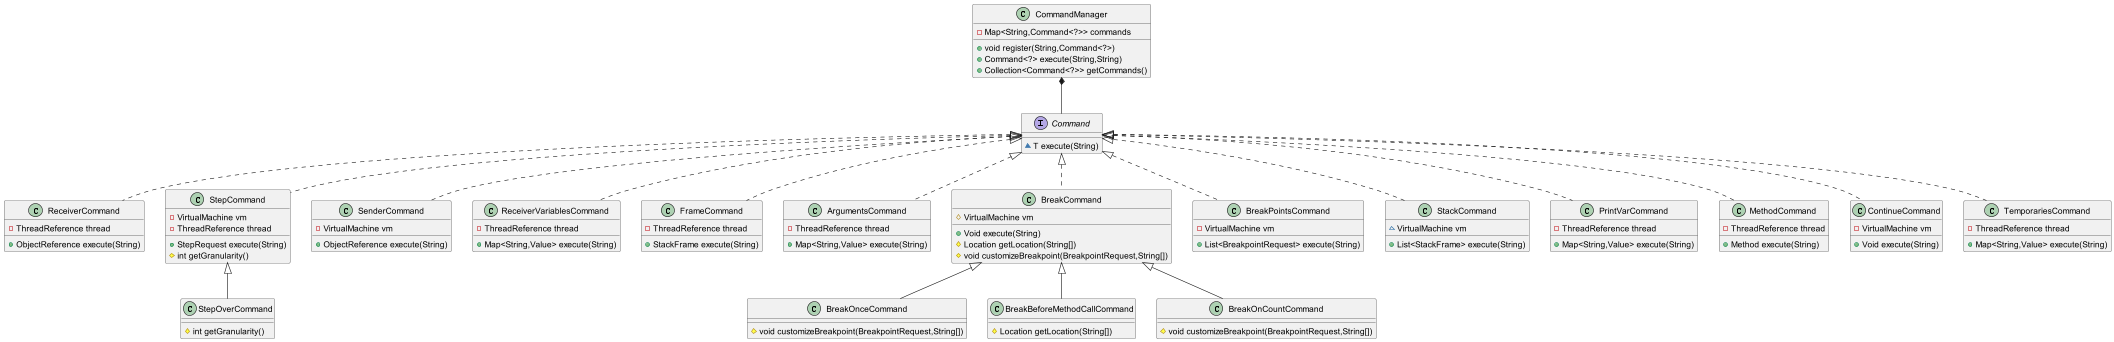

The diagram above was rendered by PlantUML. Its source (embedded in the PNG):
@startuml
class BreakOnceCommand {
# void customizeBreakpoint(BreakpointRequest,String[])
}
class ReceiverCommand {
- ThreadReference thread
+ ObjectReference execute(String)
}
class StepCommand {
- VirtualMachine vm
- ThreadReference thread
+ StepRequest execute(String)
# int getGranularity()
}
class StepOverCommand {
# int getGranularity()
}
class SenderCommand {
- VirtualMachine vm
+ ObjectReference execute(String)
}
class ReceiverVariablesCommand {
- ThreadReference thread
+ Map<String,Value> execute(String)
}
class FrameCommand {
- ThreadReference thread
+ StackFrame execute(String)
}
class ArgumentsCommand {
- ThreadReference thread
+ Map<String,Value> execute(String)
}
class BreakCommand {
# VirtualMachine vm
+ Void execute(String)
# Location getLocation(String[])
# void customizeBreakpoint(BreakpointRequest,String[])
}
class BreakPointsCommand {
- VirtualMachine vm
+ List<BreakpointRequest> execute(String)
}
class BreakBeforeMethodCallCommand {
# Location getLocation(String[])
}
class CommandManager {
- Map<String,Command<?>> commands
+ void register(String,Command<?>)
+ Command<?> execute(String,String)
+ Collection<Command<?>> getCommands()
}
class StackCommand {
~ VirtualMachine vm
+ List<StackFrame> execute(String)
}
class PrintVarCommand {
- ThreadReference thread
+ Map<String,Value> execute(String)
}
interface Command {
~ T execute(String)
}
class MethodCommand {
- ThreadReference thread
+ Method execute(String)
}
class BreakOnCountCommand {
# void customizeBreakpoint(BreakpointRequest,String[])
}
class ContinueCommand {
- VirtualMachine vm
+ Void execute(String)
}
class TemporariesCommand {
- ThreadReference thread
+ Map<String,Value> execute(String)
}


BreakCommand <|-- BreakOnceCommand
CommandManager *-- Command
Command <|.. ReceiverCommand
Command <|.. SenderCommand
Command <|.. ReceiverVariablesCommand
Command <|.. FrameCommand
Command <|.. ArgumentsCommand
Command <|.. StackCommand
Command <|.. PrintVarCommand
Command <|.. MethodCommand
Command <|.. ContinueCommand
Command <|.. TemporariesCommand
Command <|.. StepCommand
StepCommand <|-- StepOverCommand
Command <|.. BreakPointsCommand
Command <|.. BreakCommand
BreakCommand <|-- BreakOnCountCommand
BreakCommand <|-- BreakBeforeMethodCallCommand
@enduml